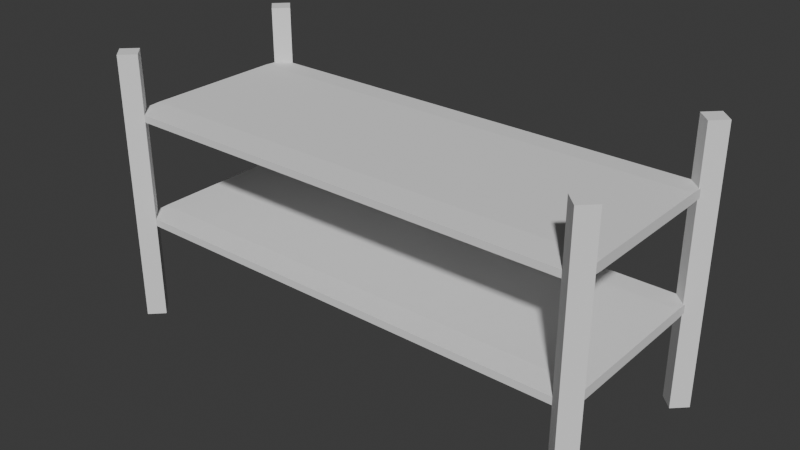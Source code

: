 # Source: Shelf.blend  (saved by Blender 4.5.90; exported with 4.5.12 LTS)
import bpy
from mathutils import Matrix  # noqa: F401  (used for matrix-valued properties, if any)

bpy.ops.wm.read_factory_settings(use_empty=True)
scene = bpy.context.scene
scene.name = 'Scene'

# ---- collections
col_collection = bpy.data.collections.new('Collection'); scene.collection.children.link(col_collection)

# ---- world
world_world = bpy.data.worlds.new('World'); scene.world = world_world
world_world.use_nodes = True; world_world.node_tree.nodes.clear()
_N = world_world.node_tree.nodes; _L = world_world.node_tree.links
n0 = _N.new('ShaderNodeOutputWorld'); n0.name = 'World Output'; n0.location = (200, 100)
n1 = _N.new('ShaderNodeBackground'); n1.name = 'Background'; n1.location = (-200, 100)
n1.inputs[0].default_value = (0.05088, 0.05088, 0.05088, 1.0)
_L.new(n1.outputs[0], n0.inputs[0])
n0.is_active_output = True
world_world.color = (0.05088, 0.05088, 0.05088)
world_world.sun_shadow_jitter_overblur = 0.0

# ---- meshes
me_cube_001 = bpy.data.meshes.new('Cube.001')
me_cube_001.from_pydata([(0.9952, -1.138, -20.52), (0.9952, -1.138, 33.96), (0.9407, -1.002, -20.52), (0.9407, -1.002, 33.96), (1.05, -1.002, -20.52), (1.05, -1.002, 33.96), (0.9952, -0.8669, -20.52), (0.9952, -0.8669, 33.96), (0.9952, 0.8631, -20.52), (0.9952, 0.8631, 33.96), (0.9407, 0.9986, -20.52), (0.9407, 0.9986, 33.96), (1.05, 0.9986, -20.52), (1.05, 0.9986, 33.96), (0.9952, 1.134, -20.52), (0.9952, 1.134, 33.96), (1.0, -1.0, -0.7413), (1.0, -0.7413, -1.0), (1.0, -0.7413, 1.0), (1.0, -1.0, 0.7413), (0.0, -0.7413, -1.0), (0.0, -1.0, -0.7413), (0.0, -1.0, 0.7413), (0.0, -0.7413, 1.0), (1.0, -1.0, 20.81), (1.0, -0.6993, 20.51), (1.0, -0.6993, 22.51), (1.0, -1.0, 22.21), (0.0, -0.6993, 20.51), (0.0, -1.0, 20.81), (0.0, -1.0, 22.21), (0.0, -0.6993, 22.51), (1.0, 0.7467, -1.0), (1.0, 1.0, -0.7467), (1.0, 1.0, 0.7467), (1.0, 0.7467, 1.0), (1.0, 0.7467, 20.51), (1.0, 1.0, 20.76), (1.0, 1.0, 22.25), (1.0, 0.7467, 22.51), (0.0, 1.0, -0.7467), (0.0, 0.7467, -1.0), (0.0, 0.7467, 1.0), (0.0, 1.0, 0.7467), (0.0, 1.0, 20.76), (0.0, 0.7467, 20.51), (0.0, 0.7467, 22.51), (0.0, 1.0, 22.25)], [], [(0, 1, 3, 2), (2, 3, 7, 6), (6, 7, 5, 4), (4, 5, 1, 0), (2, 6, 4, 0), (7, 3, 1, 5), (8, 9, 11, 10), (10, 11, 15, 14), (14, 15, 13, 12), (12, 13, 9, 8), (10, 14, 12, 8), (15, 11, 9, 13), (20, 17, 16, 21), (18, 23, 22, 19), (16, 19, 22, 21), (28, 25, 24, 29), (26, 31, 30, 27), (24, 27, 30, 29), (42, 35, 34, 43), (46, 39, 38, 47), (32, 41, 40, 33), (36, 45, 44, 37), (32, 33, 34, 35, 18, 19, 16, 17), (40, 43, 34, 33), (41, 32, 17, 20), (35, 42, 23, 18), (36, 37, 38, 39, 26, 27, 24, 25), (44, 47, 38, 37), (45, 36, 25, 28), (39, 46, 31, 26)])
_uv = me_cube_001.uv_layers.new(name='UVMap')
_uv.uv.foreach_set('vector', [0.375, 0.0, 0.625, 0.0, 0.625, 0.25, 0.375, 0.25, 0.375, 0.25, 0.625, 0.25, 0.625, 0.5, 0.375, 0.5, 0.375, 0.5, 0.625, 0.5, 0.625, 0.75, 0.375, 0.75, 0.375, 0.75, 0.625, 0.75, 0.625, 1.0, 0.375, 1.0, 0.125, 0.5, 0.375, 0.5, 0.375, 0.75, 0.125, 0.75, 0.625, 0.5, 0.875, 0.5, 0.875, 0.75, 0.625, 0.75, 0.375, 0.0, 0.625, 0.0, 0.625, 0.25, 0.375, 0.25, 0.375, 0.25, 0.625, 0.25, 0.625, 0.5, 0.375, 0.5, 0.375, 0.5, 0.625, 0.5, 0.625, 0.75, 0.375, 0.75, 0.375, 0.75, 0.625, 0.75, 0.625, 1.0, 0.375, 1.0, 0.125, 0.5, 0.375, 0.5, 0.375, 0.75, 0.125, 0.75, 0.625, 0.5, 0.875, 0.5, 0.875, 0.75, 0.625, 0.75, 0.25, 0.7177, 0.375, 0.7177, 0.4053, 0.75, 0.25, 0.75, 0.625, 0.7196, 0.625, 0.875, 0.5927, 0.875, 0.5927, 0.75, 0.4053, 0.75, 0.5927, 0.75, 0.5927, 0.875, 0.4073, 0.875, 0.25, 0.7124, 0.375, 0.7124, 0.4098, 0.75, 0.25, 0.75, 0.625, 0.7151, 0.625, 0.875, 0.5874, 0.875, 0.5874, 0.75, 0.4098, 0.75, 0.5874, 0.75, 0.5874, 0.875, 0.4126, 0.875, 0.625, 0.375, 0.625, 0.5299, 0.5933, 0.5, 0.5933, 0.375, 0.625, 0.375, 0.625, 0.53, 0.5933, 0.5, 0.5933, 0.375, 0.375, 0.5317, 0.25, 0.5317, 0.25, 0.5, 0.4047, 0.5, 0.375, 0.5317, 0.25, 0.5317, 0.25, 0.5, 0.4047, 0.5, 0.375, 0.5317, 0.4047, 0.5, 0.5933, 0.5, 0.625, 0.5299, 0.625, 0.7196, 0.5927, 0.75, 0.4053, 0.75, 0.375, 0.7177, 0.4067, 0.375, 0.5933, 0.375, 0.5933, 0.5, 0.4047, 0.5, 0.25, 0.5317, 0.375, 0.5317, 0.375, 0.7177, 0.25, 0.7177, 0.625, 0.5299, 0.75, 0.5317, 0.75, 0.7177, 0.625, 0.7196, 0.375, 0.5317, 0.4047, 0.5, 0.5933, 0.5, 0.625, 0.53, 0.625, 0.7151, 0.5874, 0.75, 0.4098, 0.75, 0.375, 0.7124, 0.4067, 0.375, 0.5933, 0.375, 0.5933, 0.5, 0.4047, 0.5, 0.25, 0.5317, 0.375, 0.5317, 0.375, 0.7124, 0.25, 0.7124, 0.625, 0.53, 0.75, 0.5317, 0.75, 0.7124, 0.625, 0.7151])
me_cube_001.update()

# ---- objects
ob_cube = bpy.data.objects.new('Cube', me_cube_001)

# ---- transforms, parenting, visibility, modifiers, constraints
ob_cube.location = (0.0, 0.0, 1.0)
ob_cube.scale = (2.487, 1.0, 0.05166)
_m = ob_cube.modifiers.new('Mirror', 'MIRROR')

# ---- collection membership
col_collection.objects.link(ob_cube)

# ---- scene / render settings (as saved in the file)
scene.frame_start = 1; scene.frame_end = 250; scene.frame_set(1)
scene.render.engine = 'BLENDER_EEVEE_NEXT'
bpy.context.view_layer.update()

# ---- added for rendering (the .blend has no active camera and no usable light): camera, sun
cam_auto = bpy.data.cameras.new('AutoCamera')
cam_auto.lens = 50.0
cam_auto.sensor_width = 36.0
cam_auto.clip_end = 1000.0
ob_auto_camera = bpy.data.objects.new('AutoCamera', cam_auto)
scene.collection.objects.link(ob_auto_camera)
ob_auto_camera.location = (5.87745, -7.05487, 6.049)
ob_auto_camera.rotation_euler = (1.09748, -7.21219e-08, 0.694738)
scene.camera = ob_auto_camera
light_auto_sun = bpy.data.lights.new('AutoSun', 'SUN')
light_auto_sun.energy = 3.0
light_auto_sun.angle = 0.0523599
ob_auto_sun = bpy.data.objects.new('AutoSun', light_auto_sun)
scene.collection.objects.link(ob_auto_sun)
ob_auto_sun.rotation_euler = (0.872665, 0.174533, 0.523599)
bpy.context.view_layer.update()
